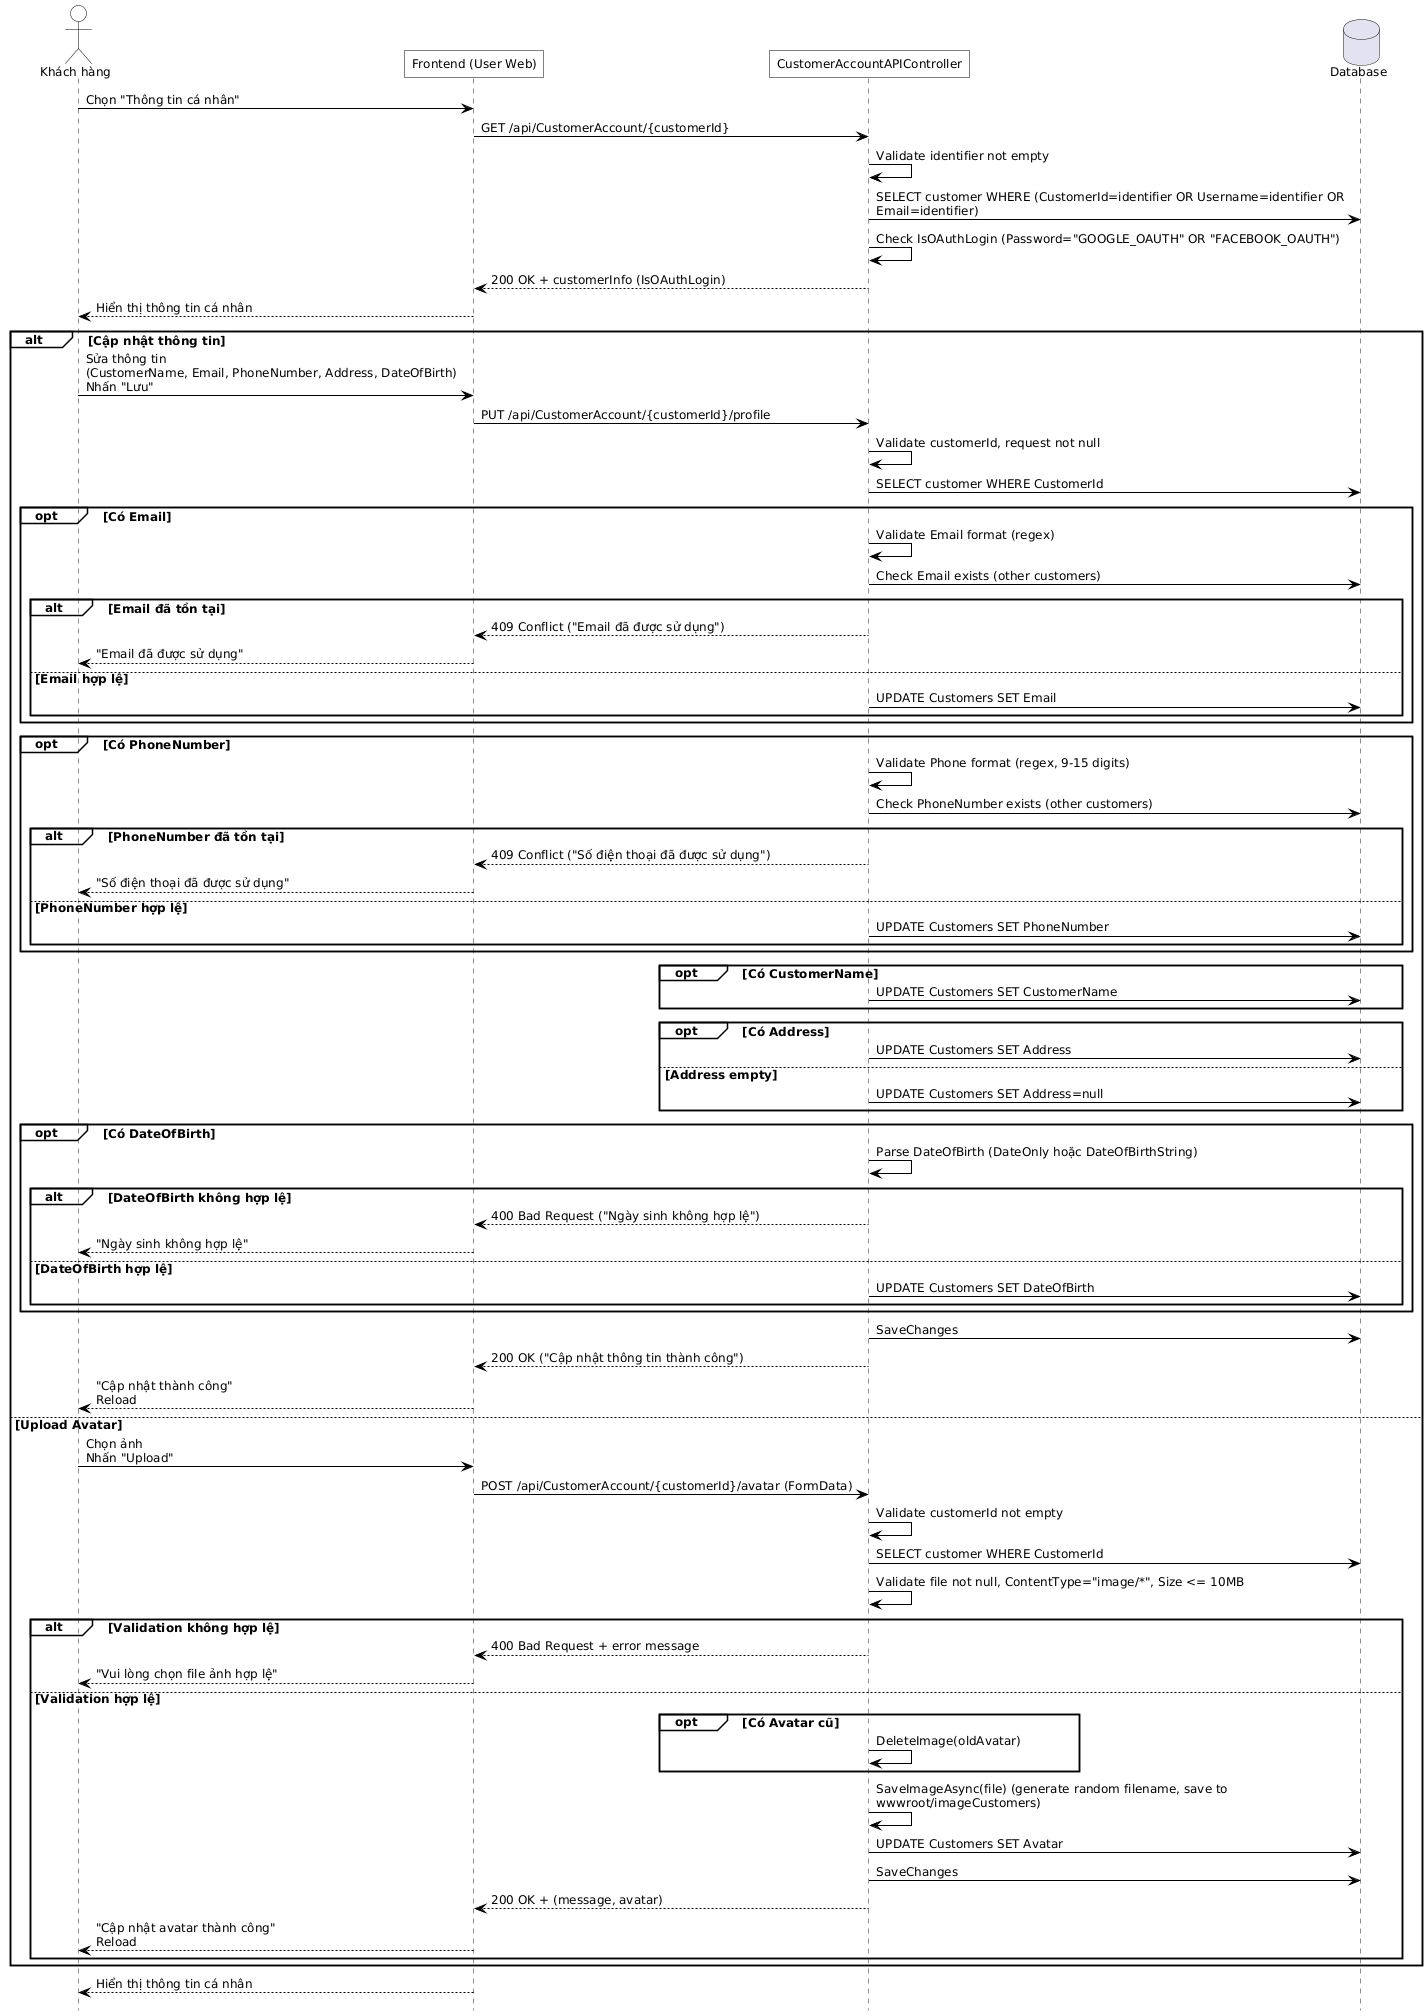

The diagram above was rendered by PlantUML. Its source (embedded in the PNG):
@startuml
hide footbox
skinparam defaultFontName Helvetica
skinparam defaultFontSize 12
skinparam maxMessageSize 500
skinparam ParticipantPadding 100

skinparam backgroundColor white
skinparam shadowing false
skinparam ActorBackgroundColor transparent
skinparam ParticipantBackgroundColor transparent
skinparam SequenceGroupBackgroundColor transparent
skinparam SequenceBoxBackgroundColor transparent
skinparam NoteBackgroundColor transparent

skinparam SequenceActivationBorderColor black
skinparam ActorBorderColor black
skinparam ParticipantBorderColor black
skinparam ArrowColor black
skinparam roundcorner 0

actor "Khách hàng" as CUSTOMER
participant "Frontend (User Web)" as FE
participant "CustomerAccountAPIController" as API
database "Database" as DB

' 1) Xem thông tin cá nhân
CUSTOMER -> FE : Chọn "Thông tin cá nhân"
FE -> API : GET /api/CustomerAccount/{customerId}
API -> API : Validate identifier not empty
API -> DB : SELECT customer WHERE (CustomerId=identifier OR Username=identifier OR Email=identifier)

  API -> API : Check IsOAuthLogin (Password="GOOGLE_OAUTH" OR "FACEBOOK_OAUTH")
  API --> FE : 200 OK + customerInfo (IsOAuthLogin)
  FE --> CUSTOMER : Hiển thị thông tin cá nhân


' 2) Cập nhật thông tin cá nhân
alt Cập nhật thông tin
  CUSTOMER -> FE : Sửa thông tin\n(CustomerName, Email, PhoneNumber, Address, DateOfBirth)\nNhấn "Lưu"
  FE -> API : PUT /api/CustomerAccount/{customerId}/profile
  API -> API : Validate customerId, request not null
  API -> DB : SELECT customer WHERE CustomerId
    opt Có Email
      API -> API : Validate Email format (regex)
      API -> DB : Check Email exists (other customers)
      alt Email đã tồn tại
        API --> FE : 409 Conflict ("Email đã được sử dụng")
        FE --> CUSTOMER : "Email đã được sử dụng"
      else Email hợp lệ
        API -> DB : UPDATE Customers SET Email
      end
    end
    opt Có PhoneNumber
      API -> API : Validate Phone format (regex, 9-15 digits)
      API -> DB : Check PhoneNumber exists (other customers)
      alt PhoneNumber đã tồn tại
        API --> FE : 409 Conflict ("Số điện thoại đã được sử dụng")
        FE --> CUSTOMER : "Số điện thoại đã được sử dụng"
      else PhoneNumber hợp lệ
        API -> DB : UPDATE Customers SET PhoneNumber
      end
    end
    opt Có CustomerName
      API -> DB : UPDATE Customers SET CustomerName
    end
    opt Có Address
      API -> DB : UPDATE Customers SET Address
    else Address empty
      API -> DB : UPDATE Customers SET Address=null
    end
    opt Có DateOfBirth
      API -> API : Parse DateOfBirth (DateOnly hoặc DateOfBirthString)
      alt DateOfBirth không hợp lệ
        API --> FE : 400 Bad Request ("Ngày sinh không hợp lệ")
        FE --> CUSTOMER : "Ngày sinh không hợp lệ"
      else DateOfBirth hợp lệ
        API -> DB : UPDATE Customers SET DateOfBirth
      end
    end
    API -> DB : SaveChanges
    API --> FE : 200 OK ("Cập nhật thông tin thành công")
    FE --> CUSTOMER : "Cập nhật thành công"\nReload


else Upload Avatar
  CUSTOMER -> FE : Chọn ảnh\nNhấn "Upload"
  FE -> API : POST /api/CustomerAccount/{customerId}/avatar (FormData)
  API -> API : Validate customerId not empty
  API -> DB : SELECT customer WHERE CustomerId
  API -> API : Validate file not null, ContentType="image/*", Size <= 10MB
  alt Validation không hợp lệ
    API --> FE : 400 Bad Request + error message
    FE --> CUSTOMER : "Vui lòng chọn file ảnh hợp lệ"
  else Validation hợp lệ
    opt Có Avatar cũ
      API -> API : DeleteImage(oldAvatar)
    end
    API -> API : SaveImageAsync(file) (generate random filename, save to wwwroot/imageCustomers)
    API -> DB : UPDATE Customers SET Avatar
    API -> DB : SaveChanges
    API --> FE : 200 OK + (message, avatar)
    FE --> CUSTOMER : "Cập nhật avatar thành công"\nReload
  end

/'else Đổi mật khẩu'/
/'  CUSTOMER -> FE : Nhập mật khẩu cũ + mới\nNhấn "Đổi mật khẩu"'/
/'  FE -> API : PUT /api/CustomerAccount/{customerId}/password'/
/'  API -> API : Validate (CustomerId, CurrentPassword, NewPassword, ConfirmPassword not empty)'/
/'  API -> DB : SELECT customer WHERE CustomerId'/
/'  alt Customer không tồn tại'/
/'    API --> FE : 404 Not Found ("Không tìm thấy khách hàng")'/
/'    FE --> CUSTOMER : "Không tìm thấy khách hàng"'/
/'  else Customer tồn tại'/
/'    API -> API : Check CurrentPassword matches'/
/'    alt CurrentPassword không đúng'/
/'      API --> FE : 400 Bad Request ("Mật khẩu hiện tại không đúng")'/
/'      FE --> CUSTOMER : "Mật khẩu hiện tại không đúng"'/
/'    else CurrentPassword đúng'/
/'      API -> API : Check NewPassword == ConfirmPassword'/
/'      alt NewPassword != ConfirmPassword'/
/'        API --> FE : 400 Bad Request ("Mật khẩu mới và xác nhận không khớp")'/
/'        FE --> CUSTOMER : "Mật khẩu không khớp"'/
/'      else NewPassword == ConfirmPassword'/
/'        API -> API : Validate NewPassword (length >= 6, contains letter + digit)'/
/'        alt NewPassword không hợp lệ'/
/'          API --> FE : 400 Bad Request ("Mật khẩu mới phải tối thiểu 6 ký tự và gồm cả chữ và số")'/
/'          FE --> CUSTOMER : "Mật khẩu không hợp lệ"'/
/'        else NewPassword hợp lệ'/
/'          API -> DB : UPDATE Customers SET Password'/
/'          API -> DB : SaveChanges'/
/'          API --> FE : 200 OK ("Đổi mật khẩu thành công")'/
/'          FE --> CUSTOMER : "Đổi mật khẩu thành công"'/
/'        end'/
/'      end'/
/'    end'/
/'  end'/
end

FE --> CUSTOMER : Hiển thị thông tin cá nhân
@enduml